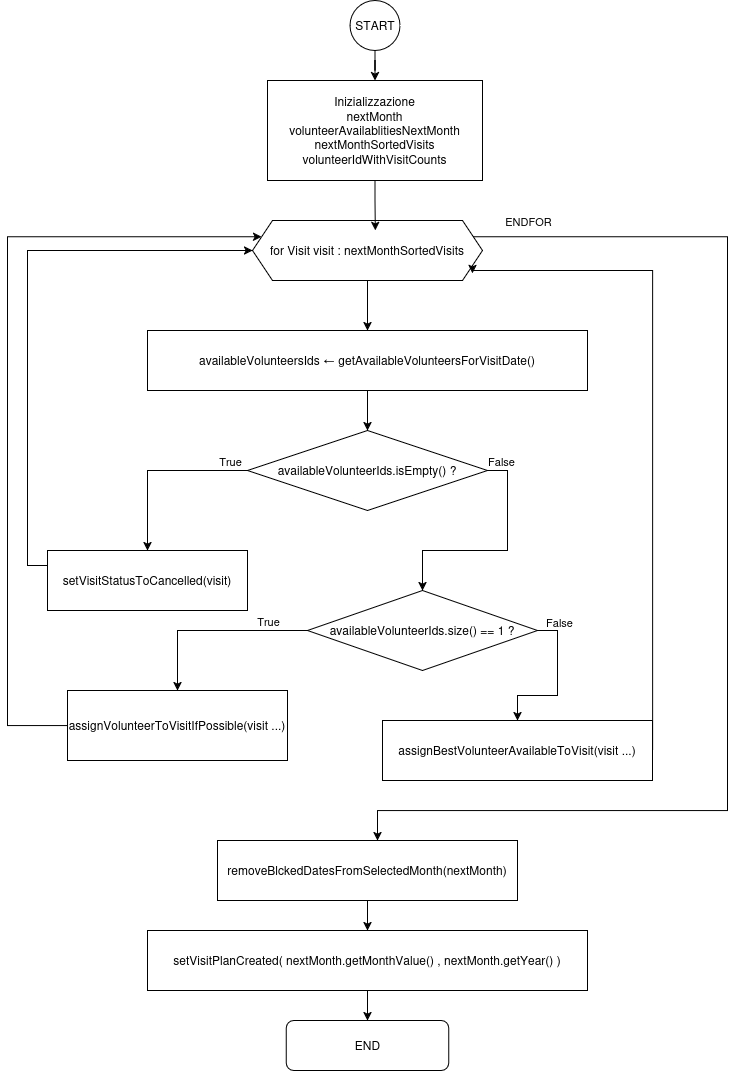

The diagram above was exported from draw.io. Its source (the exported page's mxGraphModel, read from the mxfile embedded in the PNG):
<mxGraphModel dx="983" dy="547" grid="1" gridSize="10" guides="1" tooltips="1" connect="1" arrows="1" fold="1" page="0" pageScale="1" pageWidth="850" pageHeight="1100" background="light-dark(#FFFFFF,#FEFEFE)" math="0" shadow="0">
  <root>
    <mxCell id="0" />
    <mxCell id="1" parent="0" />
    <mxCell id="lIMc1mYM7HP356d8VnJQ-1" style="edgeStyle=orthogonalEdgeStyle;rounded=0;orthogonalLoop=1;jettySize=auto;html=1;exitX=0.5;exitY=1;exitDx=0;exitDy=0;labelBackgroundColor=#FFFFFF00;fontColor=light-dark(#000000,#000000);strokeColor=light-dark(#000000,#000000);" edge="1" parent="1" source="lIMc1mYM7HP356d8VnJQ-2" target="lIMc1mYM7HP356d8VnJQ-3">
      <mxGeometry relative="1" as="geometry" />
    </mxCell>
    <mxCell id="lIMc1mYM7HP356d8VnJQ-2" value="START" style="ellipse;whiteSpace=wrap;html=1;aspect=fixed;fillColor=none;labelBackgroundColor=#FFFFFF00;fontColor=light-dark(#000000,#000000);strokeColor=light-dark(#000000,#000000);" vertex="1" parent="1">
      <mxGeometry x="392.5" width="50" height="50" as="geometry" />
    </mxCell>
    <mxCell id="lIMc1mYM7HP356d8VnJQ-3" value="Inizializzazione&lt;br&gt;nextMonth&lt;br&gt;volunteerAvailablitiesNextMonth&lt;br&gt;nextMonthSortedVisits&lt;br&gt;volunteerIdWithVisitCounts" style="rounded=0;whiteSpace=wrap;html=1;fillColor=none;labelBackgroundColor=#FFFFFF00;fontColor=light-dark(#000000,#000000);strokeColor=light-dark(#000000,#000000);" vertex="1" parent="1">
      <mxGeometry x="310" y="80" width="215" height="100" as="geometry" />
    </mxCell>
    <mxCell id="lIMc1mYM7HP356d8VnJQ-4" style="edgeStyle=orthogonalEdgeStyle;rounded=0;orthogonalLoop=1;jettySize=auto;html=1;exitX=1;exitY=0.25;exitDx=0;exitDy=0;labelBackgroundColor=#FFFFFF00;fontColor=light-dark(#000000,#000000);strokeColor=light-dark(#000000,#000000);" edge="1" parent="1" source="lIMc1mYM7HP356d8VnJQ-6" target="lIMc1mYM7HP356d8VnJQ-28">
      <mxGeometry relative="1" as="geometry">
        <mxPoint x="400" y="860" as="targetPoint" />
        <Array as="points">
          <mxPoint x="770" y="236" />
          <mxPoint x="770" y="810" />
          <mxPoint x="420" y="810" />
        </Array>
      </mxGeometry>
    </mxCell>
    <mxCell id="lIMc1mYM7HP356d8VnJQ-5" value="ENDFOR" style="edgeLabel;html=1;align=center;verticalAlign=middle;resizable=0;points=[];labelBackgroundColor=#FFFFFF00;fontColor=light-dark(#000000,#000000);" vertex="1" connectable="0" parent="lIMc1mYM7HP356d8VnJQ-4">
      <mxGeometry x="-0.9093" y="1" relative="1" as="geometry">
        <mxPoint y="-15" as="offset" />
      </mxGeometry>
    </mxCell>
    <mxCell id="lIMc1mYM7HP356d8VnJQ-6" value="for Visit visit : nextMonthSortedVisits" style="shape=hexagon;perimeter=hexagonPerimeter2;whiteSpace=wrap;html=1;fixedSize=1;fillColor=none;labelBackgroundColor=#FFFFFF00;fontColor=light-dark(#000000,#000000);strokeColor=light-dark(#000000,#000000);" vertex="1" parent="1">
      <mxGeometry x="295" y="220" width="230" height="60" as="geometry" />
    </mxCell>
    <mxCell id="lIMc1mYM7HP356d8VnJQ-7" style="edgeStyle=orthogonalEdgeStyle;rounded=0;orthogonalLoop=1;jettySize=auto;html=1;exitX=0.5;exitY=1;exitDx=0;exitDy=0;entryX=0.5;entryY=0;entryDx=0;entryDy=0;labelBackgroundColor=#FFFFFF00;fontColor=light-dark(#000000,#000000);strokeColor=light-dark(#000000,#000000);" edge="1" parent="1" source="lIMc1mYM7HP356d8VnJQ-8" target="lIMc1mYM7HP356d8VnJQ-15">
      <mxGeometry relative="1" as="geometry" />
    </mxCell>
    <mxCell id="lIMc1mYM7HP356d8VnJQ-8" value="&lt;div&gt;availableVolunteersIds ← getAvailableVolunteersForVisitDate()&lt;/div&gt;" style="rounded=0;whiteSpace=wrap;html=1;fillColor=none;labelBackgroundColor=#FFFFFF00;fontColor=light-dark(#000000,#000000);strokeColor=light-dark(#000000,#000000);" vertex="1" parent="1">
      <mxGeometry x="190" y="330" width="440" height="60" as="geometry" />
    </mxCell>
    <mxCell id="lIMc1mYM7HP356d8VnJQ-9" style="edgeStyle=orthogonalEdgeStyle;rounded=0;orthogonalLoop=1;jettySize=auto;html=1;exitX=0.5;exitY=1;exitDx=0;exitDy=0;entryX=0.534;entryY=0.167;entryDx=0;entryDy=0;entryPerimeter=0;fillColor=none;labelBackgroundColor=#FFFFFF00;fontColor=light-dark(#000000,#000000);strokeColor=light-dark(#000000,#000000);" edge="1" parent="1" source="lIMc1mYM7HP356d8VnJQ-3" target="lIMc1mYM7HP356d8VnJQ-6">
      <mxGeometry relative="1" as="geometry" />
    </mxCell>
    <mxCell id="lIMc1mYM7HP356d8VnJQ-10" value="" style="endArrow=classic;html=1;rounded=0;exitX=0.5;exitY=1;exitDx=0;exitDy=0;labelBackgroundColor=#FFFFFF00;fontColor=light-dark(#000000,#000000);strokeColor=light-dark(#000000,#000000);" edge="1" parent="1" source="lIMc1mYM7HP356d8VnJQ-6" target="lIMc1mYM7HP356d8VnJQ-8">
      <mxGeometry width="50" height="50" relative="1" as="geometry">
        <mxPoint x="400" y="340" as="sourcePoint" />
        <mxPoint x="450" y="290" as="targetPoint" />
      </mxGeometry>
    </mxCell>
    <mxCell id="lIMc1mYM7HP356d8VnJQ-11" style="edgeStyle=orthogonalEdgeStyle;rounded=0;orthogonalLoop=1;jettySize=auto;html=1;exitX=0;exitY=0.5;exitDx=0;exitDy=0;entryX=0.5;entryY=0;entryDx=0;entryDy=0;labelBackgroundColor=#FFFFFF00;fontColor=light-dark(#000000,#000000);strokeColor=light-dark(#000000,#000000);" edge="1" parent="1" source="lIMc1mYM7HP356d8VnJQ-15" target="lIMc1mYM7HP356d8VnJQ-17">
      <mxGeometry relative="1" as="geometry" />
    </mxCell>
    <mxCell id="lIMc1mYM7HP356d8VnJQ-12" value="True" style="edgeLabel;html=1;align=center;verticalAlign=middle;resizable=0;points=[];labelBackgroundColor=#FFFFFF00;fontColor=light-dark(#000000,#000000);" vertex="1" connectable="0" parent="lIMc1mYM7HP356d8VnJQ-11">
      <mxGeometry x="-0.8" y="-3" relative="1" as="geometry">
        <mxPoint y="-7" as="offset" />
      </mxGeometry>
    </mxCell>
    <mxCell id="lIMc1mYM7HP356d8VnJQ-13" style="edgeStyle=orthogonalEdgeStyle;rounded=0;orthogonalLoop=1;jettySize=auto;html=1;exitX=1;exitY=0.5;exitDx=0;exitDy=0;entryX=0.5;entryY=0;entryDx=0;entryDy=0;labelBackgroundColor=#FFFFFF00;fontColor=light-dark(#000000,#000000);strokeColor=light-dark(#000000,#000000);" edge="1" parent="1" source="lIMc1mYM7HP356d8VnJQ-15" target="lIMc1mYM7HP356d8VnJQ-22">
      <mxGeometry relative="1" as="geometry" />
    </mxCell>
    <mxCell id="lIMc1mYM7HP356d8VnJQ-14" value="False" style="edgeLabel;html=1;align=center;verticalAlign=middle;resizable=0;points=[];labelBackgroundColor=#FFFFFF00;fontColor=light-dark(#000000,#000000);" vertex="1" connectable="0" parent="lIMc1mYM7HP356d8VnJQ-13">
      <mxGeometry x="-0.8859" y="-1" relative="1" as="geometry">
        <mxPoint y="-11" as="offset" />
      </mxGeometry>
    </mxCell>
    <mxCell id="lIMc1mYM7HP356d8VnJQ-15" value="availableVolunteerIds.isEmpty() ?" style="rhombus;whiteSpace=wrap;html=1;fillColor=none;labelBackgroundColor=#FFFFFF00;fontColor=light-dark(#000000,#000000);strokeColor=light-dark(#000000,#000000);" vertex="1" parent="1">
      <mxGeometry x="290" y="430" width="240" height="80" as="geometry" />
    </mxCell>
    <mxCell id="lIMc1mYM7HP356d8VnJQ-16" style="edgeStyle=orthogonalEdgeStyle;rounded=0;orthogonalLoop=1;jettySize=auto;html=1;exitX=0;exitY=0.25;exitDx=0;exitDy=0;entryX=0;entryY=0.5;entryDx=0;entryDy=0;labelBackgroundColor=#FFFFFF00;fontColor=light-dark(#000000,#000000);strokeColor=light-dark(#000000,#000000);" edge="1" parent="1" source="lIMc1mYM7HP356d8VnJQ-17" target="lIMc1mYM7HP356d8VnJQ-6">
      <mxGeometry relative="1" as="geometry" />
    </mxCell>
    <mxCell id="lIMc1mYM7HP356d8VnJQ-17" value="&lt;div&gt;setVisitStatusToCancelled(visit)&lt;/div&gt;" style="rounded=0;whiteSpace=wrap;html=1;fillColor=none;labelBackgroundColor=#FFFFFF00;fontColor=light-dark(#000000,#000000);strokeColor=light-dark(#000000,#000000);" vertex="1" parent="1">
      <mxGeometry x="90" y="550" width="200" height="60" as="geometry" />
    </mxCell>
    <mxCell id="lIMc1mYM7HP356d8VnJQ-18" style="edgeStyle=orthogonalEdgeStyle;rounded=0;orthogonalLoop=1;jettySize=auto;html=1;exitX=0;exitY=0.5;exitDx=0;exitDy=0;entryX=0.5;entryY=0;entryDx=0;entryDy=0;labelBackgroundColor=#FFFFFF00;fontColor=light-dark(#000000,#000000);strokeColor=light-dark(#000000,#000000);" edge="1" parent="1" source="lIMc1mYM7HP356d8VnJQ-22" target="lIMc1mYM7HP356d8VnJQ-24">
      <mxGeometry relative="1" as="geometry" />
    </mxCell>
    <mxCell id="lIMc1mYM7HP356d8VnJQ-19" value="&lt;div&gt;True&lt;/div&gt;" style="edgeLabel;html=1;align=center;verticalAlign=middle;resizable=0;points=[];labelBackgroundColor=#FFFFFF00;fontColor=light-dark(#000000,#000000);" vertex="1" connectable="0" parent="lIMc1mYM7HP356d8VnJQ-18">
      <mxGeometry x="-0.5825" relative="1" as="geometry">
        <mxPoint y="-10" as="offset" />
      </mxGeometry>
    </mxCell>
    <mxCell id="lIMc1mYM7HP356d8VnJQ-20" style="edgeStyle=orthogonalEdgeStyle;rounded=0;orthogonalLoop=1;jettySize=auto;html=1;exitX=1;exitY=0.5;exitDx=0;exitDy=0;entryX=0.5;entryY=0;entryDx=0;entryDy=0;labelBackgroundColor=#FFFFFF00;fontColor=light-dark(#000000,#000000);strokeColor=light-dark(#000000,#000000);" edge="1" parent="1" source="lIMc1mYM7HP356d8VnJQ-22" target="lIMc1mYM7HP356d8VnJQ-26">
      <mxGeometry relative="1" as="geometry" />
    </mxCell>
    <mxCell id="lIMc1mYM7HP356d8VnJQ-21" value="False" style="edgeLabel;html=1;align=center;verticalAlign=middle;resizable=0;points=[];labelBackgroundColor=#FFFFFF00;fontColor=light-dark(#000000,#000000);" vertex="1" connectable="0" parent="lIMc1mYM7HP356d8VnJQ-20">
      <mxGeometry x="-0.74" y="1" relative="1" as="geometry">
        <mxPoint y="-9" as="offset" />
      </mxGeometry>
    </mxCell>
    <mxCell id="lIMc1mYM7HP356d8VnJQ-22" value="availableVolunteerIds.size() == 1 ?" style="rhombus;whiteSpace=wrap;html=1;fillColor=none;labelBackgroundColor=#FFFFFF00;fontColor=light-dark(#000000,#000000);strokeColor=light-dark(#000000,#000000);" vertex="1" parent="1">
      <mxGeometry x="350" y="590" width="230" height="80" as="geometry" />
    </mxCell>
    <mxCell id="lIMc1mYM7HP356d8VnJQ-23" style="edgeStyle=orthogonalEdgeStyle;rounded=0;orthogonalLoop=1;jettySize=auto;html=1;entryX=0;entryY=0.25;entryDx=0;entryDy=0;labelBackgroundColor=#FFFFFF00;fontColor=light-dark(#000000,#000000);strokeColor=light-dark(#000000,#000000);" edge="1" parent="1" source="lIMc1mYM7HP356d8VnJQ-24" target="lIMc1mYM7HP356d8VnJQ-6">
      <mxGeometry relative="1" as="geometry">
        <mxPoint x="30" y="230" as="targetPoint" />
        <Array as="points">
          <mxPoint x="50" y="725" />
          <mxPoint x="50" y="236" />
        </Array>
      </mxGeometry>
    </mxCell>
    <mxCell id="lIMc1mYM7HP356d8VnJQ-24" value="assignVolunteerToVisitIfPossible(visit ...)" style="rounded=0;whiteSpace=wrap;html=1;fillColor=none;labelBackgroundColor=#FFFFFF00;fontColor=light-dark(#000000,#000000);strokeColor=light-dark(#000000,#000000);" vertex="1" parent="1">
      <mxGeometry x="110" y="690" width="220" height="70" as="geometry" />
    </mxCell>
    <mxCell id="lIMc1mYM7HP356d8VnJQ-25" style="edgeStyle=orthogonalEdgeStyle;rounded=0;orthogonalLoop=1;jettySize=auto;html=1;exitX=1;exitY=0.5;exitDx=0;exitDy=0;entryX=0.956;entryY=0.881;entryDx=0;entryDy=0;entryPerimeter=0;labelBackgroundColor=#FFFFFF00;fontColor=light-dark(#000000,#000000);strokeColor=light-dark(#000000,#000000);" edge="1" parent="1" source="lIMc1mYM7HP356d8VnJQ-26" target="lIMc1mYM7HP356d8VnJQ-6">
      <mxGeometry relative="1" as="geometry">
        <mxPoint x="715" y="260" as="targetPoint" />
        <Array as="points">
          <mxPoint x="695" y="270" />
          <mxPoint x="515" y="270" />
        </Array>
      </mxGeometry>
    </mxCell>
    <mxCell id="lIMc1mYM7HP356d8VnJQ-26" value="assignBestVolunteerAvailableToVisit(visit ...)" style="rounded=0;whiteSpace=wrap;html=1;fillColor=none;labelBackgroundColor=#FFFFFF00;fontColor=light-dark(#000000,#000000);strokeColor=light-dark(#000000,#000000);" vertex="1" parent="1">
      <mxGeometry x="425" y="720" width="270" height="60" as="geometry" />
    </mxCell>
    <mxCell id="lIMc1mYM7HP356d8VnJQ-27" style="edgeStyle=orthogonalEdgeStyle;rounded=0;orthogonalLoop=1;jettySize=auto;html=1;exitX=0.5;exitY=1;exitDx=0;exitDy=0;fillColor=none;labelBackgroundColor=#FFFFFF00;fontColor=light-dark(#000000,#000000);strokeColor=light-dark(#000000,#000000);" edge="1" parent="1" source="lIMc1mYM7HP356d8VnJQ-28" target="lIMc1mYM7HP356d8VnJQ-30">
      <mxGeometry relative="1" as="geometry" />
    </mxCell>
    <mxCell id="lIMc1mYM7HP356d8VnJQ-28" value="removeBlckedDatesFromSelectedMonth(nextMonth)" style="rounded=0;whiteSpace=wrap;html=1;fillColor=none;labelBackgroundColor=#FFFFFF00;fontColor=light-dark(#000000,#000000);strokeColor=light-dark(#000000,#000000);" vertex="1" parent="1">
      <mxGeometry x="260" y="840" width="300" height="60" as="geometry" />
    </mxCell>
    <mxCell id="lIMc1mYM7HP356d8VnJQ-29" style="edgeStyle=orthogonalEdgeStyle;rounded=0;orthogonalLoop=1;jettySize=auto;html=1;exitX=0.5;exitY=1;exitDx=0;exitDy=0;entryX=0.5;entryY=0;entryDx=0;entryDy=0;fillColor=none;labelBackgroundColor=#FFFFFF00;fontColor=light-dark(#000000,#000000);strokeColor=light-dark(#000000,#000000);" edge="1" parent="1" source="lIMc1mYM7HP356d8VnJQ-30" target="lIMc1mYM7HP356d8VnJQ-31">
      <mxGeometry relative="1" as="geometry" />
    </mxCell>
    <mxCell id="lIMc1mYM7HP356d8VnJQ-30" value="setVisitPlanCreated( nextMonth.getMonthValue() , nextMonth.getYear() )" style="rounded=0;whiteSpace=wrap;html=1;fillColor=none;labelBackgroundColor=#FFFFFF00;fontColor=light-dark(#000000,#000000);strokeColor=light-dark(#000000,#000000);" vertex="1" parent="1">
      <mxGeometry x="190" y="930" width="440" height="60" as="geometry" />
    </mxCell>
    <mxCell id="lIMc1mYM7HP356d8VnJQ-31" value="END" style="rounded=1;whiteSpace=wrap;html=1;fillColor=none;labelBackgroundColor=#FFFFFF00;fontColor=light-dark(#000000,#000000);strokeColor=light-dark(#000000,#000000);" vertex="1" parent="1">
      <mxGeometry x="328.75" y="1020" width="162.5" height="50" as="geometry" />
    </mxCell>
  </root>
</mxGraphModel>